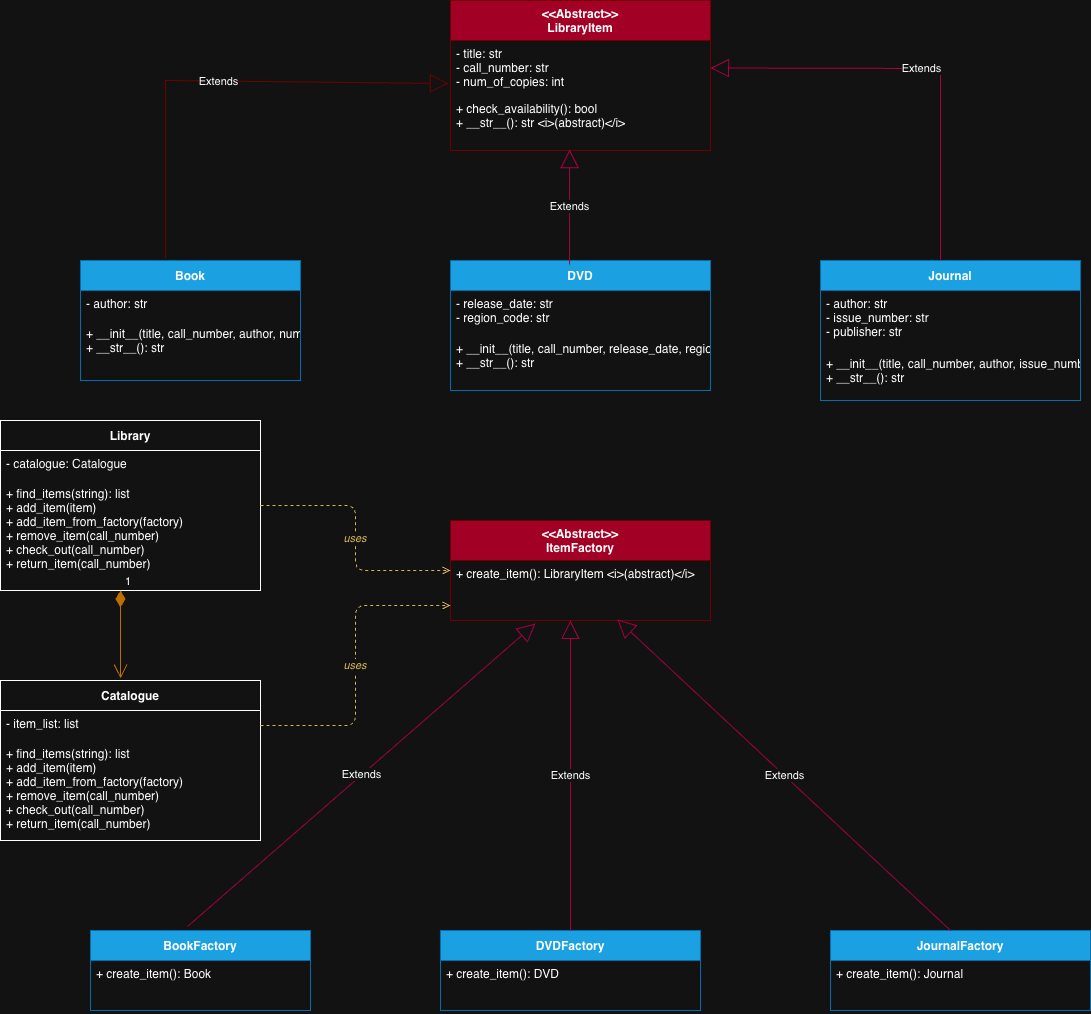

The diagram above was exported from draw.io. Its source (the exported page's mxGraphModel, read from the mxfile embedded in the PNG):
<mxGraphModel dx="1123" dy="618" grid="1" gridSize="10" guides="1" tooltips="1" connect="1" arrows="1" fold="1" page="1" pageScale="1" pageWidth="1654" pageHeight="1169" math="0" shadow="0">
  <root>
    <mxCell id="0" />
    <mxCell id="1" parent="0" />
    <mxCell id="LibraryItem" parent="1" style="swimlane;startSize=40;fontStyle=1;fontSize=12;fillColor=#a20025;fontColor=#ffffff;strokeColor=#6F0000;" value="&lt;&lt;Abstract&gt;&gt;&#10;LibraryItem" vertex="1">
      <mxGeometry height="150" width="260" x="530" y="80" as="geometry">
        <mxRectangle height="40" width="110" x="530" y="80" as="alternateBounds" />
      </mxGeometry>
    </mxCell>
    <mxCell id="LibraryItem_attrs" parent="LibraryItem" style="text;strokeColor=none;fillColor=none;align=left;verticalAlign=top;spacingLeft=4;spacingRight=4;overflow=hidden;rotatable=0;points=[[0,0.5],[1,0.5]];portConstraint=eastwest;" value="- title: str&#10;- call_number: str&#10;- num_of_copies: int" vertex="1">
      <mxGeometry height="55" width="260" y="40" as="geometry" />
    </mxCell>
    <mxCell id="LibraryItem_methods" parent="LibraryItem" style="text;strokeColor=none;fillColor=none;align=left;verticalAlign=top;spacingLeft=4;spacingRight=4;overflow=hidden;rotatable=0;points=[[0,0.5],[1,0.5]];portConstraint=eastwest;" value="+ check_availability(): bool&#10;+ __str__(): str  &lt;i&gt;(abstract)&lt;/i&gt;" vertex="1">
      <mxGeometry height="55" width="260" y="95" as="geometry" />
    </mxCell>
    <mxCell id="Book" parent="1" style="swimlane;startSize=30;fontStyle=1;fontSize=12;fillColor=#1ba1e2;fontColor=#ffffff;strokeColor=#006EAF;" value="Book" vertex="1">
      <mxGeometry height="120" width="220" x="160" y="340" as="geometry" />
    </mxCell>
    <mxCell id="Book_attrs" parent="Book" style="text;strokeColor=none;fillColor=none;align=left;verticalAlign=top;spacingLeft=4;overflow=hidden;rotatable=0;" value="- author: str" vertex="1">
      <mxGeometry height="30" width="220" y="30" as="geometry" />
    </mxCell>
    <mxCell id="Book_methods" parent="Book" style="text;strokeColor=none;fillColor=none;align=left;verticalAlign=top;spacingLeft=4;overflow=hidden;rotatable=0;" value="+ __init__(title, call_number, author, num_of_copies)&#10;+ __str__(): str" vertex="1">
      <mxGeometry height="60" width="220" y="60" as="geometry" />
    </mxCell>
    <mxCell id="DVD" parent="1" style="swimlane;startSize=30;fontStyle=1;fontSize=12;fillColor=#1ba1e2;fontColor=#ffffff;strokeColor=#006EAF;" value="DVD" vertex="1">
      <mxGeometry height="130" width="260" x="530" y="340" as="geometry" />
    </mxCell>
    <mxCell id="DVD_attrs" parent="DVD" style="text;strokeColor=none;fillColor=none;align=left;verticalAlign=top;spacingLeft=4;overflow=hidden;rotatable=0;" value="- release_date: str&#10;- region_code: str" vertex="1">
      <mxGeometry height="45" width="260" y="30" as="geometry" />
    </mxCell>
    <mxCell id="DVD_methods" parent="DVD" style="text;strokeColor=none;fillColor=none;align=left;verticalAlign=top;spacingLeft=4;overflow=hidden;rotatable=0;" value="+ __init__(title, call_number, release_date, region_code, num_of_copies)&#10;+ __str__(): str" vertex="1">
      <mxGeometry height="55" width="260" y="75" as="geometry" />
    </mxCell>
    <mxCell id="Journal" parent="1" style="swimlane;startSize=30;fontStyle=1;fontSize=12;fillColor=#1ba1e2;fontColor=#ffffff;strokeColor=#006EAF;" value="Journal" vertex="1">
      <mxGeometry height="140" width="260" x="900" y="340" as="geometry" />
    </mxCell>
    <mxCell id="Journal_attrs" parent="Journal" style="text;strokeColor=none;fillColor=none;align=left;verticalAlign=top;spacingLeft=4;overflow=hidden;rotatable=0;" value="- author: str&#10;- issue_number: str&#10;- publisher: str" vertex="1">
      <mxGeometry height="60" width="260" y="30" as="geometry" />
    </mxCell>
    <mxCell id="Journal_methods" parent="Journal" style="text;strokeColor=none;fillColor=none;align=left;verticalAlign=top;spacingLeft=4;overflow=hidden;rotatable=0;" value="+ __init__(title, call_number, author, issue_number, publisher, num_of_copies)&#10;+ __str__(): str" vertex="1">
      <mxGeometry height="50" width="260" y="90" as="geometry" />
    </mxCell>
    <mxCell id="ItemFactory" parent="1" style="swimlane;startSize=40;fontStyle=1;fontSize=12;fillColor=#a20025;fontColor=#ffffff;strokeColor=#6F0000;" value="&lt;&lt;Abstract&gt;&gt;&#10;ItemFactory" vertex="1">
      <mxGeometry height="100" width="260" x="530" y="600" as="geometry" />
    </mxCell>
    <mxCell id="ItemFactory_methods" parent="ItemFactory" style="text;strokeColor=none;fillColor=none;align=left;verticalAlign=top;spacingLeft=4;overflow=hidden;rotatable=0;" value="+ create_item(): LibraryItem  &lt;i&gt;(abstract)&lt;/i&gt;" vertex="1">
      <mxGeometry height="60" width="260" y="40" as="geometry" />
    </mxCell>
    <mxCell id="BookFactory" parent="1" style="swimlane;startSize=30;fillColor=#1ba1e2;strokeColor=#006EAF;fontColor=#ffffff;fontStyle=1;fontSize=12;" value="BookFactory" vertex="1">
      <mxGeometry height="80" width="220" x="170" y="1010" as="geometry" />
    </mxCell>
    <mxCell id="BookFactory_methods" parent="BookFactory" style="text;strokeColor=none;fillColor=none;align=left;verticalAlign=top;spacingLeft=4;overflow=hidden;rotatable=0;" value="+ create_item(): Book" vertex="1">
      <mxGeometry height="50" width="220" y="30" as="geometry" />
    </mxCell>
    <mxCell id="DVDFactory" parent="1" style="swimlane;startSize=30;fillColor=#1ba1e2;strokeColor=#006EAF;fontColor=#ffffff;fontStyle=1;fontSize=12;" value="DVDFactory" vertex="1">
      <mxGeometry height="80" width="260" x="520" y="1010" as="geometry" />
    </mxCell>
    <mxCell id="DVDFactory_methods" parent="DVDFactory" style="text;strokeColor=none;fillColor=none;align=left;verticalAlign=top;spacingLeft=4;overflow=hidden;rotatable=0;" value="+ create_item(): DVD" vertex="1">
      <mxGeometry height="50" width="260" y="30" as="geometry" />
    </mxCell>
    <mxCell id="JournalFactory" parent="1" style="swimlane;startSize=30;fillColor=#1ba1e2;strokeColor=#006EAF;fontColor=#ffffff;fontStyle=1;fontSize=12;" value="JournalFactory" vertex="1">
      <mxGeometry height="80" width="260" x="910" y="1010" as="geometry" />
    </mxCell>
    <mxCell id="JournalFactory_methods" parent="JournalFactory" style="text;strokeColor=none;fillColor=none;align=left;verticalAlign=top;spacingLeft=4;overflow=hidden;rotatable=0;" value="+ create_item(): Journal" vertex="1">
      <mxGeometry height="50" width="260" y="30" as="geometry" />
    </mxCell>
    <mxCell id="Catalogue" parent="1" style="swimlane;startSize=30;fontStyle=1;fontSize=12;" value="Catalogue" vertex="1">
      <mxGeometry height="160" width="260" x="80" y="760" as="geometry" />
    </mxCell>
    <mxCell id="Catalogue_attrs" parent="Catalogue" style="text;strokeColor=none;fillColor=none;align=left;verticalAlign=top;spacingLeft=4;overflow=hidden;rotatable=0;" value="- item_list: list" vertex="1">
      <mxGeometry height="30" width="260" y="30" as="geometry" />
    </mxCell>
    <mxCell id="Catalogue_methods" parent="Catalogue" style="text;strokeColor=none;fillColor=none;align=left;verticalAlign=top;spacingLeft=4;overflow=hidden;rotatable=0;" value="+ find_items(string): list&#10;+ add_item(item)&#10;+ add_item_from_factory(factory)&#10;+ remove_item(call_number)&#10;+ check_out(call_number)&#10;+ return_item(call_number)" vertex="1">
      <mxGeometry height="100" width="260" y="60" as="geometry" />
    </mxCell>
    <mxCell id="Library" parent="1" style="swimlane;startSize=30;fontStyle=1;fontSize=12;" value="Library" vertex="1">
      <mxGeometry height="170" width="260" x="80" y="500" as="geometry" />
    </mxCell>
    <mxCell id="Library_attrs" parent="Library" style="text;strokeColor=none;fillColor=none;align=left;verticalAlign=top;spacingLeft=4;overflow=hidden;rotatable=0;" value="- catalogue: Catalogue" vertex="1">
      <mxGeometry height="30" width="260" y="30" as="geometry" />
    </mxCell>
    <mxCell id="Library_methods" parent="Library" style="text;strokeColor=none;fillColor=none;align=left;verticalAlign=top;spacingLeft=4;overflow=hidden;rotatable=0;" value="+ find_items(string): list&#10;+ add_item(item)&#10;+ add_item_from_factory(factory)&#10;+ remove_item(call_number)&#10;+ check_out(call_number)&#10;+ return_item(call_number)" vertex="1">
      <mxGeometry height="110" width="260" y="60" as="geometry" />
    </mxCell>
    <mxCell id="e8" edge="1" parent="1" source="Library" style="edgeStyle=orthogonalEdgeStyle;endArrow=open;dashed=1;strokeColor=#d6b656;fontColor=#d6b656;fontStyle=2;" target="ItemFactory" value="uses">
      <mxGeometry relative="1" as="geometry" />
    </mxCell>
    <mxCell id="Kdtw-wRo82l_vKYXDaJw-2" edge="1" parent="1" source="DVD" style="endArrow=block;endSize=16;endFill=0;html=1;rounded=0;entryX=0.458;entryY=0.982;entryDx=0;entryDy=0;entryPerimeter=0;fillColor=#d80073;strokeColor=#A50040;exitX=0.458;exitY=0.031;exitDx=0;exitDy=0;exitPerimeter=0;" target="LibraryItem_methods" value="Extends">
      <mxGeometry relative="1" width="160" as="geometry">
        <mxPoint x="650" y="330" as="sourcePoint" />
        <mxPoint x="650" y="240" as="targetPoint" />
      </mxGeometry>
    </mxCell>
    <mxCell id="Kdtw-wRo82l_vKYXDaJw-3" edge="1" parent="1" source="Book" style="endArrow=block;endSize=16;endFill=0;html=1;rounded=0;entryX=-0.008;entryY=0.782;entryDx=0;entryDy=0;entryPerimeter=0;fillColor=#a20025;strokeColor=#6F0000;exitX=0.386;exitY=-0.017;exitDx=0;exitDy=0;exitPerimeter=0;" target="LibraryItem_attrs" value="Extends">
      <mxGeometry relative="1" width="160" as="geometry">
        <Array as="points">
          <mxPoint x="245" y="160" />
        </Array>
        <mxPoint x="430" y="345" as="sourcePoint" />
        <mxPoint x="430" y="230" as="targetPoint" />
      </mxGeometry>
    </mxCell>
    <mxCell id="Kdtw-wRo82l_vKYXDaJw-4" edge="1" parent="1" source="Journal" style="endArrow=block;endSize=16;endFill=0;html=1;rounded=0;entryX=1;entryY=0.5;entryDx=0;entryDy=0;fillColor=#d80073;strokeColor=#A50040;exitX=0.462;exitY=0;exitDx=0;exitDy=0;exitPerimeter=0;" target="LibraryItem_attrs" value="Extends">
      <mxGeometry relative="1" width="160" as="geometry">
        <Array as="points">
          <mxPoint x="1020" y="148" />
        </Array>
        <mxPoint x="380" y="328" as="sourcePoint" />
        <mxPoint x="663" y="153" as="targetPoint" />
      </mxGeometry>
    </mxCell>
    <mxCell id="Kdtw-wRo82l_vKYXDaJw-5" edge="1" parent="1" source="DVDFactory" style="endArrow=block;endSize=16;endFill=0;html=1;rounded=0;fillColor=#d80073;strokeColor=#A50040;exitX=0.5;exitY=0;exitDx=0;exitDy=0;" value="Extends">
      <mxGeometry relative="1" width="160" as="geometry">
        <mxPoint x="650" y="905" as="sourcePoint" />
        <mxPoint x="650" y="700" as="targetPoint" />
      </mxGeometry>
    </mxCell>
    <mxCell id="Kdtw-wRo82l_vKYXDaJw-6" edge="1" parent="1" source="BookFactory" style="endArrow=block;endSize=16;endFill=0;html=1;rounded=0;fillColor=#d80073;strokeColor=#A50040;entryX=0.327;entryY=1.05;entryDx=0;entryDy=0;entryPerimeter=0;exitX=0.441;exitY=-0.05;exitDx=0;exitDy=0;exitPerimeter=0;" target="ItemFactory_methods" value="Extends">
      <mxGeometry relative="1" width="160" as="geometry">
        <mxPoint x="280" y="1000" as="sourcePoint" />
        <mxPoint x="650" y="710" as="targetPoint" />
      </mxGeometry>
    </mxCell>
    <mxCell id="Kdtw-wRo82l_vKYXDaJw-9" edge="1" parent="1" style="endArrow=block;endSize=16;endFill=0;html=1;rounded=0;fillColor=#d80073;strokeColor=#A50040;entryX=0.642;entryY=0.983;entryDx=0;entryDy=0;entryPerimeter=0;" target="ItemFactory_methods" value="Extends">
      <mxGeometry relative="1" width="160" as="geometry">
        <mxPoint x="1030" y="1010" as="sourcePoint" />
        <mxPoint x="710" y="710" as="targetPoint" />
      </mxGeometry>
    </mxCell>
    <mxCell id="Kdtw-wRo82l_vKYXDaJw-11" edge="1" parent="1" style="endArrow=open;html=1;endSize=12;startArrow=diamondThin;startSize=14;startFill=1;edgeStyle=orthogonalEdgeStyle;align=left;verticalAlign=bottom;rounded=0;entryX=0.462;entryY=-0.012;entryDx=0;entryDy=0;entryPerimeter=0;fillColor=#f0a30a;strokeColor=#BD7000;" target="Catalogue" value="1">
      <mxGeometry relative="1" x="-1" y="3" as="geometry">
        <mxPoint as="offset" />
        <mxPoint x="200" y="670" as="sourcePoint" />
        <mxPoint x="360" y="670" as="targetPoint" />
      </mxGeometry>
    </mxCell>
    <mxCell id="Kdtw-wRo82l_vKYXDaJw-12" edge="1" parent="1" source="Catalogue_attrs" style="edgeStyle=orthogonalEdgeStyle;endArrow=open;dashed=1;strokeColor=#d6b656;fontColor=#d6b656;fontStyle=2;entryX=0;entryY=0.75;entryDx=0;entryDy=0;exitX=1;exitY=0.5;exitDx=0;exitDy=0;" target="ItemFactory_methods" value="uses">
      <mxGeometry relative="1" as="geometry">
        <mxPoint x="430" y="600" as="sourcePoint" />
        <mxPoint x="620" y="665" as="targetPoint" />
      </mxGeometry>
    </mxCell>
  </root>
</mxGraphModel>